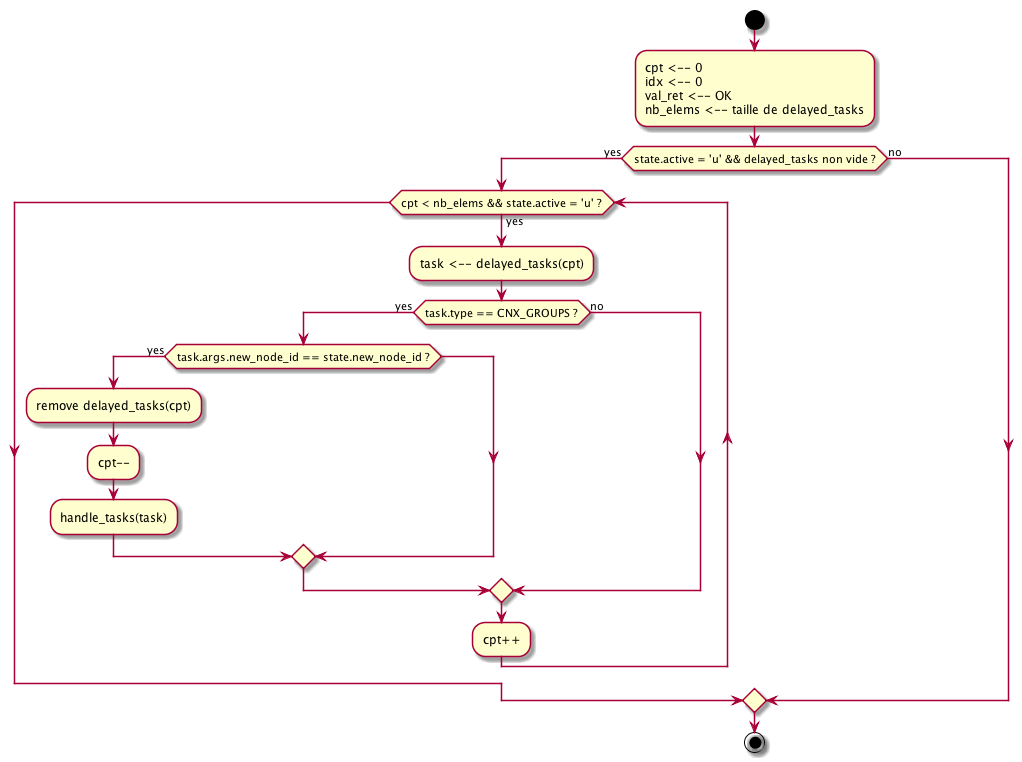

The diagram above was rendered by PlantUML. Its source (embedded in the PNG):
@startuml

start

:cpt <-- 0
idx <-- 0
val_ret <-- OK
nb_elems <-- taille de delayed_tasks;

if (state.active = 'u' && delayed_tasks non vide ?) then (yes)

    while (cpt < nb_elems && state.active = 'u' ?) is (yes)
        :task <-- delayed_tasks(cpt);
        if (task.type == CNX_GROUPS ?) then (yes)
            if (task.args.new_node_id == state.new_node_id ?) then (yes)
                :remove delayed_tasks(cpt);
                :cpt--;
                :handle_tasks(task);
            endif
        else (no)
        endif
        :cpt++;
    endwhile
else (no)
endif

stop

@enduml